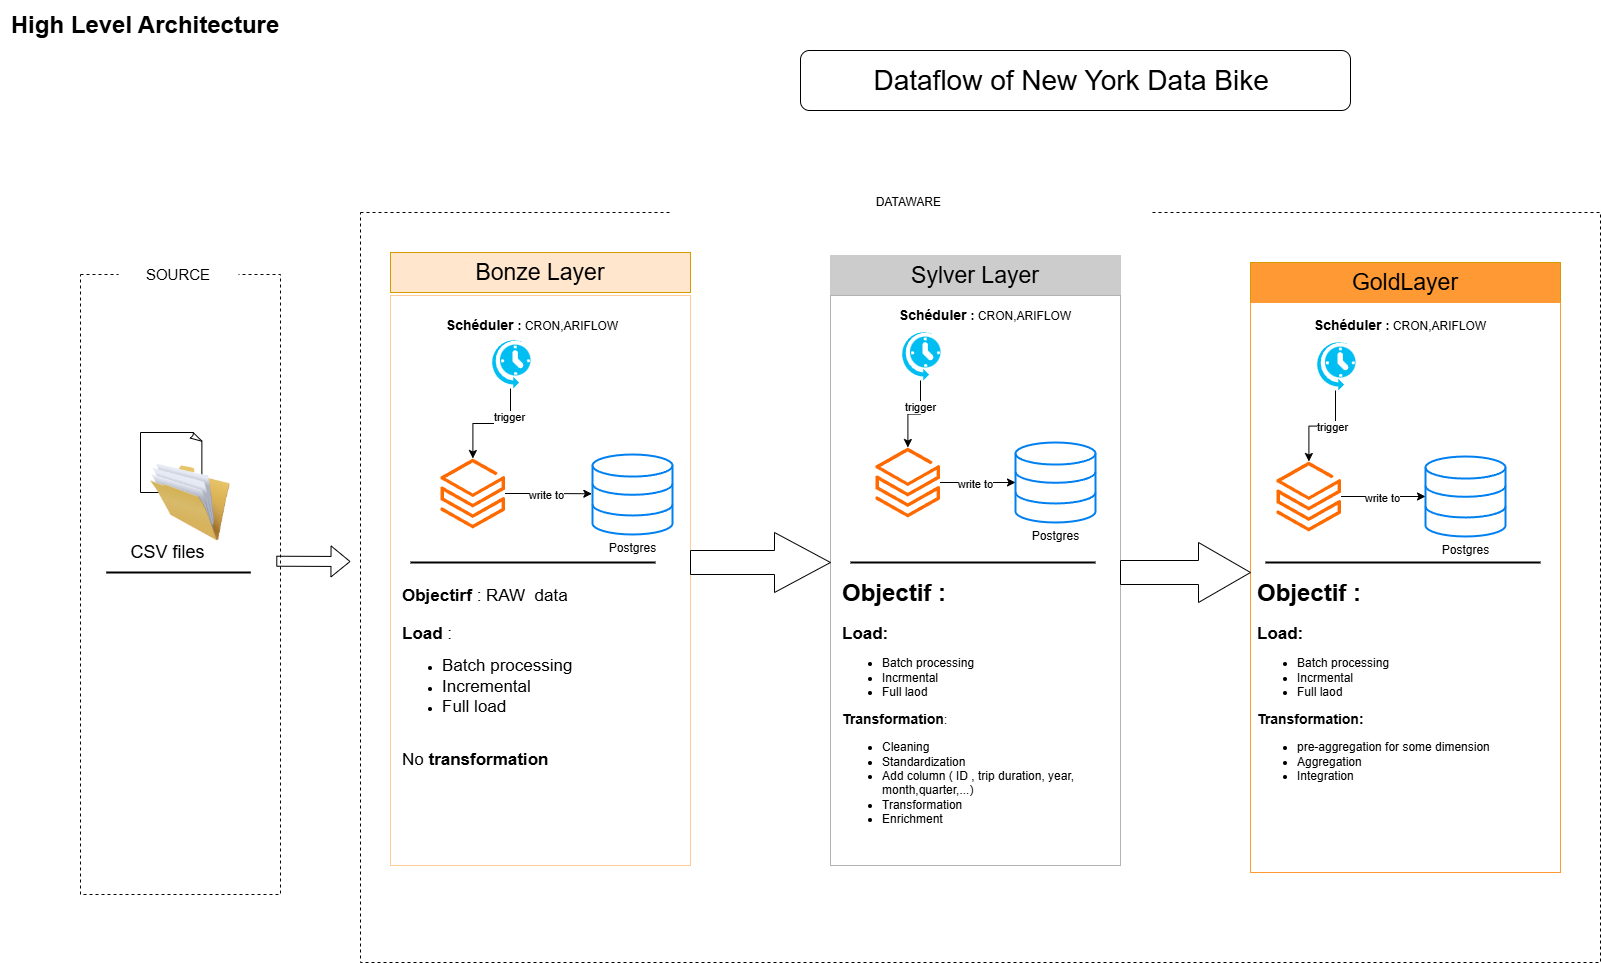

The diagram above was exported from draw.io. Its source (the exported page's mxGraphModel, read from the mxfile embedded in the PNG):
<mxGraphModel dx="3212" dy="2020" grid="1" gridSize="10" guides="1" tooltips="1" connect="1" arrows="1" fold="1" page="1" pageScale="1" pageWidth="850" pageHeight="1100" math="0" shadow="0">
  <root>
    <mxCell id="0" />
    <mxCell id="1" parent="0" />
    <mxCell id="mAqsjrp67REmecemeNA1-7" value="&lt;font style=&quot;font-size: 28px;&quot;&gt;Dataflow of New York Data Bike&amp;nbsp;&lt;/font&gt;" style="rounded=1;whiteSpace=wrap;html=1;fillColor=default;gradientColor=none;fillStyle=hatch;" parent="1" vertex="1">
      <mxGeometry x="800" y="78" width="550" height="60" as="geometry" />
    </mxCell>
    <mxCell id="mAqsjrp67REmecemeNA1-12" value="&lt;font style=&quot;font-size: 24px;&quot;&gt;&lt;b style=&quot;&quot;&gt;High Level Architecture&lt;/b&gt;&lt;/font&gt;" style="text;html=1;align=center;verticalAlign=middle;whiteSpace=wrap;rounded=0;" parent="1" vertex="1">
      <mxGeometry y="28" width="290" height="50" as="geometry" />
    </mxCell>
    <mxCell id="mAqsjrp67REmecemeNA1-14" value="" style="rounded=0;whiteSpace=wrap;html=1;dashed=1;fillColor=none;" parent="1" vertex="1">
      <mxGeometry x="360" y="240" width="1240" height="750" as="geometry" />
    </mxCell>
    <mxCell id="mAqsjrp67REmecemeNA1-16" value="DATAWARE&amp;nbsp;" style="rounded=1;whiteSpace=wrap;html=1;fillColor=default;dashed=1;strokeColor=none;" parent="1" vertex="1">
      <mxGeometry x="670" y="200" width="480" height="60" as="geometry" />
    </mxCell>
    <mxCell id="mAqsjrp67REmecemeNA1-20" value="" style="rounded=0;whiteSpace=wrap;html=1;dashed=1;strokeColor=light-dark(#080707, #ededed);fillColor=none;" parent="1" vertex="1">
      <mxGeometry x="80" y="302" width="200" height="620" as="geometry" />
    </mxCell>
    <mxCell id="mAqsjrp67REmecemeNA1-21" value="&lt;font style=&quot;font-size: 15px;&quot;&gt;SOURCE&lt;/font&gt;" style="rounded=0;whiteSpace=wrap;html=1;strokeColor=none;" parent="1" vertex="1">
      <mxGeometry x="118" y="272" width="120" height="60" as="geometry" />
    </mxCell>
    <mxCell id="mAqsjrp67REmecemeNA1-26" value="&lt;font style=&quot;font-size: 23px;&quot;&gt;Bonze Layer&lt;/font&gt;" style="rounded=0;whiteSpace=wrap;html=1;fillColor=#ffe6cc;strokeColor=#d79b00;" parent="1" vertex="1">
      <mxGeometry x="390" y="280" width="300" height="40" as="geometry" />
    </mxCell>
    <mxCell id="mAqsjrp67REmecemeNA1-27" value="" style="rounded=0;whiteSpace=wrap;html=1;fillColor=none;strokeColor=#FFCC99;" parent="1" vertex="1">
      <mxGeometry x="390" y="323" width="300" height="570" as="geometry" />
    </mxCell>
    <mxCell id="mAqsjrp67REmecemeNA1-30" value="&lt;font style=&quot;font-size: 23px;&quot;&gt;Sylver Layer&lt;/font&gt;" style="rounded=0;whiteSpace=wrap;html=1;fillColor=#CCCCCC;strokeColor=#CCCCCC;" parent="1" vertex="1">
      <mxGeometry x="830" y="283" width="290" height="40" as="geometry" />
    </mxCell>
    <mxCell id="mAqsjrp67REmecemeNA1-31" value="" style="rounded=0;whiteSpace=wrap;html=1;fillColor=none;strokeColor=#B3B3B3;" parent="1" vertex="1">
      <mxGeometry x="830" y="323" width="290" height="570" as="geometry" />
    </mxCell>
    <mxCell id="mAqsjrp67REmecemeNA1-32" value="&lt;font style=&quot;font-size: 23px;&quot;&gt;GoldLayer&lt;/font&gt;" style="rounded=0;whiteSpace=wrap;html=1;fillColor=#FF9933;strokeColor=#d79b00;" parent="1" vertex="1">
      <mxGeometry x="1250" y="290" width="310" height="40" as="geometry" />
    </mxCell>
    <mxCell id="mAqsjrp67REmecemeNA1-33" value="" style="rounded=0;whiteSpace=wrap;html=1;fillColor=none;strokeColor=#FF9933;" parent="1" vertex="1">
      <mxGeometry x="1250" y="330" width="310" height="570" as="geometry" />
    </mxCell>
    <mxCell id="mAqsjrp67REmecemeNA1-34" value="" style="whiteSpace=wrap;html=1;shape=mxgraph.basic.document" parent="1" vertex="1">
      <mxGeometry x="140" y="460" width="62" height="60" as="geometry" />
    </mxCell>
    <mxCell id="mAqsjrp67REmecemeNA1-35" value="" style="image;html=1;image=img/lib/clip_art/general/Full_Folder_128x128.png" parent="1" vertex="1">
      <mxGeometry x="150" y="490" width="80" height="80" as="geometry" />
    </mxCell>
    <mxCell id="mAqsjrp67REmecemeNA1-36" value="&lt;font style=&quot;font-size: 18px;&quot;&gt;CSV files&lt;/font&gt;" style="text;html=1;align=center;verticalAlign=middle;whiteSpace=wrap;rounded=0;" parent="1" vertex="1">
      <mxGeometry x="115" y="560" width="105" height="40" as="geometry" />
    </mxCell>
    <mxCell id="mAqsjrp67REmecemeNA1-43" value="" style="shape=flexArrow;endArrow=classic;html=1;rounded=0;exitX=0.979;exitY=0.406;exitDx=0;exitDy=0;exitPerimeter=0;" parent="1" edge="1">
      <mxGeometry width="50" height="50" relative="1" as="geometry">
        <mxPoint x="275.7999999999997" y="588.7199999999998" as="sourcePoint" />
        <mxPoint x="350" y="589" as="targetPoint" />
      </mxGeometry>
    </mxCell>
    <mxCell id="mAqsjrp67REmecemeNA1-44" value="" style="shape=singleArrow;whiteSpace=wrap;html=1;arrowWidth=0.4;arrowSize=0.4;fillColor=none;strokeColor=#000000;rounded=0;" parent="1" vertex="1">
      <mxGeometry x="690" y="560" width="140" height="60" as="geometry" />
    </mxCell>
    <mxCell id="mAqsjrp67REmecemeNA1-46" value="" style="shape=singleArrow;whiteSpace=wrap;html=1;arrowWidth=0.4;arrowSize=0.4;fillColor=none;strokeColor=#000000;rounded=0;" parent="1" vertex="1">
      <mxGeometry x="1120" y="570" width="130" height="60" as="geometry" />
    </mxCell>
    <mxCell id="mAqsjrp67REmecemeNA1-49" value="Postgres" style="html=1;verticalLabelPosition=bottom;align=center;labelBackgroundColor=#ffffff;verticalAlign=top;strokeWidth=2;strokeColor=#0080F0;shadow=0;dashed=0;shape=mxgraph.ios7.icons.data;" parent="1" vertex="1">
      <mxGeometry x="592" y="482" width="80" height="80" as="geometry" />
    </mxCell>
    <mxCell id="mAqsjrp67REmecemeNA1-52" value="" style="line;strokeWidth=2;html=1;" parent="1" vertex="1">
      <mxGeometry x="410" y="585" width="245" height="10" as="geometry" />
    </mxCell>
    <mxCell id="mAqsjrp67REmecemeNA1-53" value="" style="line;strokeWidth=2;html=1;" parent="1" vertex="1">
      <mxGeometry x="850" y="585" width="245" height="10" as="geometry" />
    </mxCell>
    <mxCell id="mAqsjrp67REmecemeNA1-54" value="" style="line;strokeWidth=2;html=1;" parent="1" vertex="1">
      <mxGeometry x="1265" y="585" width="275" height="10" as="geometry" />
    </mxCell>
    <mxCell id="mAqsjrp67REmecemeNA1-55" value="&lt;h1 style=&quot;margin-top: 0px;&quot;&gt;&lt;font style=&quot;font-size: 17px;&quot;&gt;Objectirf &lt;/font&gt;&lt;font style=&quot;font-size: 17px; font-weight: normal;&quot;&gt;: RAW&amp;nbsp; data&amp;nbsp;&lt;/font&gt;&lt;/h1&gt;&lt;div&gt;&lt;font style=&quot;font-size: 17px;&quot;&gt;&lt;b&gt;Load &lt;/b&gt;&lt;/font&gt;&lt;font style=&quot;font-size: 17px; font-weight: normal;&quot;&gt;:&lt;/font&gt;&lt;/div&gt;&lt;div&gt;&lt;ul&gt;&lt;li&gt;&lt;span style=&quot;font-size: 17px; background-color: transparent; color: light-dark(rgb(0, 0, 0), rgb(255, 255, 255));&quot;&gt;Batch processing&lt;/span&gt;&lt;/li&gt;&lt;li&gt;&lt;span style=&quot;font-size: 17px; background-color: transparent; color: light-dark(rgb(0, 0, 0), rgb(255, 255, 255));&quot;&gt;Incremental&amp;nbsp;&lt;/span&gt;&lt;/li&gt;&lt;li&gt;&lt;font style=&quot;background-color: transparent; color: light-dark(rgb(0, 0, 0), rgb(255, 255, 255)); font-size: 17px;&quot;&gt;Full load&lt;span style=&quot;white-space: pre;&quot;&gt;&#09;&lt;/span&gt;&lt;/font&gt;&lt;span style=&quot;background-color: transparent; color: light-dark(rgb(0, 0, 0), rgb(255, 255, 255)); font-size: 17px; white-space: pre;&quot;&gt;&#09;&lt;/span&gt;&lt;span style=&quot;background-color: transparent; color: light-dark(rgb(0, 0, 0), rgb(255, 255, 255)); font-size: 17px; white-space: pre;&quot;&gt;&#09;&lt;/span&gt;&lt;/li&gt;&lt;/ul&gt;&lt;/div&gt;&lt;div&gt;&lt;font style=&quot;font-size: 17px; font-weight: normal;&quot;&gt;&lt;br&gt;&lt;/font&gt;&lt;/div&gt;&lt;div&gt;&lt;font style=&quot;font-size: 17px; font-weight: normal;&quot;&gt;No &lt;/font&gt;&lt;font style=&quot;font-size: 17px;&quot;&gt;&lt;b&gt;transformation&amp;nbsp;&lt;/b&gt;&lt;/font&gt;&lt;/div&gt;&lt;div&gt;&lt;font style=&quot;font-size: 17px; font-weight: normal;&quot;&gt;&lt;br&gt;&lt;/font&gt;&lt;/div&gt;" style="text;html=1;whiteSpace=wrap;overflow=hidden;rounded=0;" parent="1" vertex="1">
      <mxGeometry x="400" y="600" width="290" height="230" as="geometry" />
    </mxCell>
    <mxCell id="mAqsjrp67REmecemeNA1-61" value="" style="edgeStyle=orthogonalEdgeStyle;rounded=0;orthogonalLoop=1;jettySize=auto;html=1;entryX=-0.008;entryY=0.491;entryDx=0;entryDy=0;entryPerimeter=0;" parent="1" source="mAqsjrp67REmecemeNA1-58" target="mAqsjrp67REmecemeNA1-49" edge="1">
      <mxGeometry relative="1" as="geometry">
        <mxPoint x="572" y="483" as="targetPoint" />
      </mxGeometry>
    </mxCell>
    <mxCell id="vbNbsZjijx61UtuoU1J0-12" value="write to" style="edgeLabel;html=1;align=center;verticalAlign=middle;resizable=0;points=[];" parent="mAqsjrp67REmecemeNA1-61" vertex="1" connectable="0">
      <mxGeometry x="-0.0607" y="-1" relative="1" as="geometry">
        <mxPoint as="offset" />
      </mxGeometry>
    </mxCell>
    <mxCell id="mAqsjrp67REmecemeNA1-58" value="" style="points=[];aspect=fixed;html=1;align=center;shadow=0;dashed=0;fillColor=#FF6A00;strokeColor=none;shape=mxgraph.alibaba_cloud.spark_data_insights;" parent="1" vertex="1">
      <mxGeometry x="440" y="486" width="64.55" height="70" as="geometry" />
    </mxCell>
    <mxCell id="mAqsjrp67REmecemeNA1-66" value="" style="line;strokeWidth=2;html=1;" parent="1" vertex="1">
      <mxGeometry x="105.75" y="595" width="144.5" height="10" as="geometry" />
    </mxCell>
    <mxCell id="mAqsjrp67REmecemeNA1-68" value="Postgres" style="html=1;verticalLabelPosition=bottom;align=center;labelBackgroundColor=#ffffff;verticalAlign=top;strokeWidth=2;strokeColor=#0080F0;shadow=0;dashed=0;shape=mxgraph.ios7.icons.data;" parent="1" vertex="1">
      <mxGeometry x="1015" y="470" width="80" height="80" as="geometry" />
    </mxCell>
    <mxCell id="mAqsjrp67REmecemeNA1-81" value="" style="edgeStyle=orthogonalEdgeStyle;rounded=0;orthogonalLoop=1;jettySize=auto;html=1;" parent="1" source="mAqsjrp67REmecemeNA1-70" target="mAqsjrp67REmecemeNA1-68" edge="1">
      <mxGeometry relative="1" as="geometry" />
    </mxCell>
    <mxCell id="vbNbsZjijx61UtuoU1J0-14" value="write to" style="edgeLabel;html=1;align=center;verticalAlign=middle;resizable=0;points=[];" parent="mAqsjrp67REmecemeNA1-81" vertex="1" connectable="0">
      <mxGeometry x="-0.101" y="-1" relative="1" as="geometry">
        <mxPoint as="offset" />
      </mxGeometry>
    </mxCell>
    <mxCell id="mAqsjrp67REmecemeNA1-70" value="" style="points=[];aspect=fixed;html=1;align=center;shadow=0;dashed=0;fillColor=#FF6A00;strokeColor=none;shape=mxgraph.alibaba_cloud.spark_data_insights;" parent="1" vertex="1">
      <mxGeometry x="875" y="475" width="64.55" height="70" as="geometry" />
    </mxCell>
    <mxCell id="mAqsjrp67REmecemeNA1-76" value="Postgres" style="html=1;verticalLabelPosition=bottom;align=center;labelBackgroundColor=#ffffff;verticalAlign=top;strokeWidth=2;strokeColor=#0080F0;shadow=0;dashed=0;shape=mxgraph.ios7.icons.data;" parent="1" vertex="1">
      <mxGeometry x="1425" y="484" width="80" height="80" as="geometry" />
    </mxCell>
    <mxCell id="mAqsjrp67REmecemeNA1-80" value="" style="edgeStyle=orthogonalEdgeStyle;rounded=0;orthogonalLoop=1;jettySize=auto;html=1;" parent="1" source="mAqsjrp67REmecemeNA1-77" target="mAqsjrp67REmecemeNA1-76" edge="1">
      <mxGeometry relative="1" as="geometry" />
    </mxCell>
    <mxCell id="vbNbsZjijx61UtuoU1J0-19" value="write to" style="edgeLabel;html=1;align=center;verticalAlign=middle;resizable=0;points=[];" parent="mAqsjrp67REmecemeNA1-80" vertex="1" connectable="0">
      <mxGeometry x="-0.0525" y="-1" relative="1" as="geometry">
        <mxPoint as="offset" />
      </mxGeometry>
    </mxCell>
    <mxCell id="mAqsjrp67REmecemeNA1-77" value="" style="points=[];aspect=fixed;html=1;align=center;shadow=0;dashed=0;fillColor=#FF6A00;strokeColor=none;shape=mxgraph.alibaba_cloud.spark_data_insights;" parent="1" vertex="1">
      <mxGeometry x="1276" y="489" width="64.55" height="70" as="geometry" />
    </mxCell>
    <mxCell id="mAqsjrp67REmecemeNA1-82" value="&lt;h1 style=&quot;margin-top: 0px;&quot;&gt;Objectif :&amp;nbsp;&lt;/h1&gt;&lt;p&gt;&lt;b&gt;&lt;font style=&quot;font-size: 17px;&quot;&gt;Load:&lt;/font&gt;&lt;/b&gt;&amp;nbsp;&lt;/p&gt;&lt;p&gt;&lt;/p&gt;&lt;ul&gt;&lt;li&gt;Batch processing&lt;/li&gt;&lt;li&gt;Incrmental&lt;/li&gt;&lt;li&gt;Full laod&lt;/li&gt;&lt;/ul&gt;&lt;div&gt;&lt;b&gt;&lt;font style=&quot;font-size: 14px;&quot;&gt;Transformation&lt;/font&gt;&lt;/b&gt;:&lt;/div&gt;&lt;div&gt;&lt;ul&gt;&lt;li&gt;Cleaning&lt;/li&gt;&lt;li&gt;Standardization&lt;/li&gt;&lt;li&gt;Add column ( ID , trip duration, year, month,quarter,...)&lt;/li&gt;&lt;li&gt;Transformation&lt;/li&gt;&lt;li&gt;Enrichment&lt;/li&gt;&lt;/ul&gt;&lt;/div&gt;&lt;p&gt;&lt;/p&gt;" style="text;html=1;whiteSpace=wrap;overflow=hidden;rounded=0;" parent="1" vertex="1">
      <mxGeometry x="840" y="600" width="270" height="270" as="geometry" />
    </mxCell>
    <mxCell id="vbNbsZjijx61UtuoU1J0-10" value="" style="edgeStyle=orthogonalEdgeStyle;rounded=0;orthogonalLoop=1;jettySize=auto;html=1;" parent="1" source="vbNbsZjijx61UtuoU1J0-1" target="mAqsjrp67REmecemeNA1-58" edge="1">
      <mxGeometry relative="1" as="geometry" />
    </mxCell>
    <mxCell id="vbNbsZjijx61UtuoU1J0-11" value="trigger" style="edgeLabel;html=1;align=center;verticalAlign=middle;resizable=0;points=[];" parent="vbNbsZjijx61UtuoU1J0-10" vertex="1" connectable="0">
      <mxGeometry x="-0.4834" y="-2" relative="1" as="geometry">
        <mxPoint as="offset" />
      </mxGeometry>
    </mxCell>
    <mxCell id="vbNbsZjijx61UtuoU1J0-1" value="" style="verticalLabelPosition=bottom;html=1;verticalAlign=top;align=center;strokeColor=none;fillColor=#00BEF2;shape=mxgraph.azure.scheduler;pointerEvents=1;" parent="1" vertex="1">
      <mxGeometry x="490" y="366" width="40" height="50" as="geometry" />
    </mxCell>
    <mxCell id="vbNbsZjijx61UtuoU1J0-8" value="" style="edgeStyle=orthogonalEdgeStyle;rounded=0;orthogonalLoop=1;jettySize=auto;html=1;" parent="1" source="vbNbsZjijx61UtuoU1J0-5" target="mAqsjrp67REmecemeNA1-70" edge="1">
      <mxGeometry relative="1" as="geometry" />
    </mxCell>
    <mxCell id="vbNbsZjijx61UtuoU1J0-13" value="trigger" style="edgeLabel;html=1;align=center;verticalAlign=middle;resizable=0;points=[];" parent="vbNbsZjijx61UtuoU1J0-8" vertex="1" connectable="0">
      <mxGeometry x="-0.3475" y="-1" relative="1" as="geometry">
        <mxPoint as="offset" />
      </mxGeometry>
    </mxCell>
    <mxCell id="vbNbsZjijx61UtuoU1J0-5" value="" style="verticalLabelPosition=bottom;html=1;verticalAlign=top;align=center;strokeColor=none;fillColor=#00BEF2;shape=mxgraph.azure.scheduler;pointerEvents=1;" parent="1" vertex="1">
      <mxGeometry x="900" y="358" width="40" height="50" as="geometry" />
    </mxCell>
    <mxCell id="vbNbsZjijx61UtuoU1J0-6" value="&lt;b&gt;&lt;font style=&quot;font-size: 14px;&quot;&gt;Schéduler &lt;/font&gt;: &lt;/b&gt;CRON,ARIFLOW" style="text;html=1;align=center;verticalAlign=middle;whiteSpace=wrap;rounded=0;" parent="1" vertex="1">
      <mxGeometry x="890" y="328" width="190" height="30" as="geometry" />
    </mxCell>
    <mxCell id="vbNbsZjijx61UtuoU1J0-9" value="&lt;b&gt;&lt;font style=&quot;font-size: 14px;&quot;&gt;Schéduler &lt;/font&gt;: &lt;/b&gt;CRON,ARIFLOW" style="text;html=1;align=center;verticalAlign=middle;whiteSpace=wrap;rounded=0;" parent="1" vertex="1">
      <mxGeometry x="437" y="338" width="190" height="30" as="geometry" />
    </mxCell>
    <mxCell id="vbNbsZjijx61UtuoU1J0-17" value="" style="edgeStyle=orthogonalEdgeStyle;rounded=0;orthogonalLoop=1;jettySize=auto;html=1;" parent="1" source="vbNbsZjijx61UtuoU1J0-15" target="mAqsjrp67REmecemeNA1-77" edge="1">
      <mxGeometry relative="1" as="geometry" />
    </mxCell>
    <mxCell id="vbNbsZjijx61UtuoU1J0-18" value="trigger" style="edgeLabel;html=1;align=center;verticalAlign=middle;resizable=0;points=[];" parent="vbNbsZjijx61UtuoU1J0-17" vertex="1" connectable="0">
      <mxGeometry x="-0.1619" relative="1" as="geometry">
        <mxPoint as="offset" />
      </mxGeometry>
    </mxCell>
    <mxCell id="vbNbsZjijx61UtuoU1J0-15" value="" style="verticalLabelPosition=bottom;html=1;verticalAlign=top;align=center;strokeColor=none;fillColor=#00BEF2;shape=mxgraph.azure.scheduler;pointerEvents=1;" parent="1" vertex="1">
      <mxGeometry x="1315" y="368" width="40" height="50" as="geometry" />
    </mxCell>
    <mxCell id="vbNbsZjijx61UtuoU1J0-16" value="&lt;b&gt;&lt;font style=&quot;font-size: 14px;&quot;&gt;Schéduler &lt;/font&gt;: &lt;/b&gt;CRON,ARIFLOW" style="text;html=1;align=center;verticalAlign=middle;whiteSpace=wrap;rounded=0;" parent="1" vertex="1">
      <mxGeometry x="1305" y="338" width="190" height="30" as="geometry" />
    </mxCell>
    <mxCell id="vbNbsZjijx61UtuoU1J0-22" value="&lt;h1 style=&quot;margin-top: 0px;&quot;&gt;Objectif :&amp;nbsp;&lt;/h1&gt;&lt;p&gt;&lt;b&gt;&lt;font style=&quot;font-size: 17px;&quot;&gt;Load:&lt;/font&gt;&lt;/b&gt;&amp;nbsp;&lt;/p&gt;&lt;p&gt;&lt;/p&gt;&lt;ul&gt;&lt;li&gt;Batch processing&lt;/li&gt;&lt;li&gt;Incrmental&lt;/li&gt;&lt;li&gt;Full laod&lt;/li&gt;&lt;/ul&gt;&lt;div&gt;&lt;b&gt;&lt;font style=&quot;font-size: 14px;&quot;&gt;Transformation:&lt;/font&gt;&lt;/b&gt;&lt;/div&gt;&lt;div&gt;&lt;ul&gt;&lt;li&gt;pre-aggregation for some dimension&lt;/li&gt;&lt;li&gt;Aggregation&lt;/li&gt;&lt;li&gt;Integration&lt;/li&gt;&lt;/ul&gt;&lt;/div&gt;&lt;p&gt;&lt;/p&gt;" style="text;html=1;whiteSpace=wrap;overflow=hidden;rounded=0;" parent="1" vertex="1">
      <mxGeometry x="1255" y="600" width="295" height="280" as="geometry" />
    </mxCell>
  </root>
</mxGraphModel>